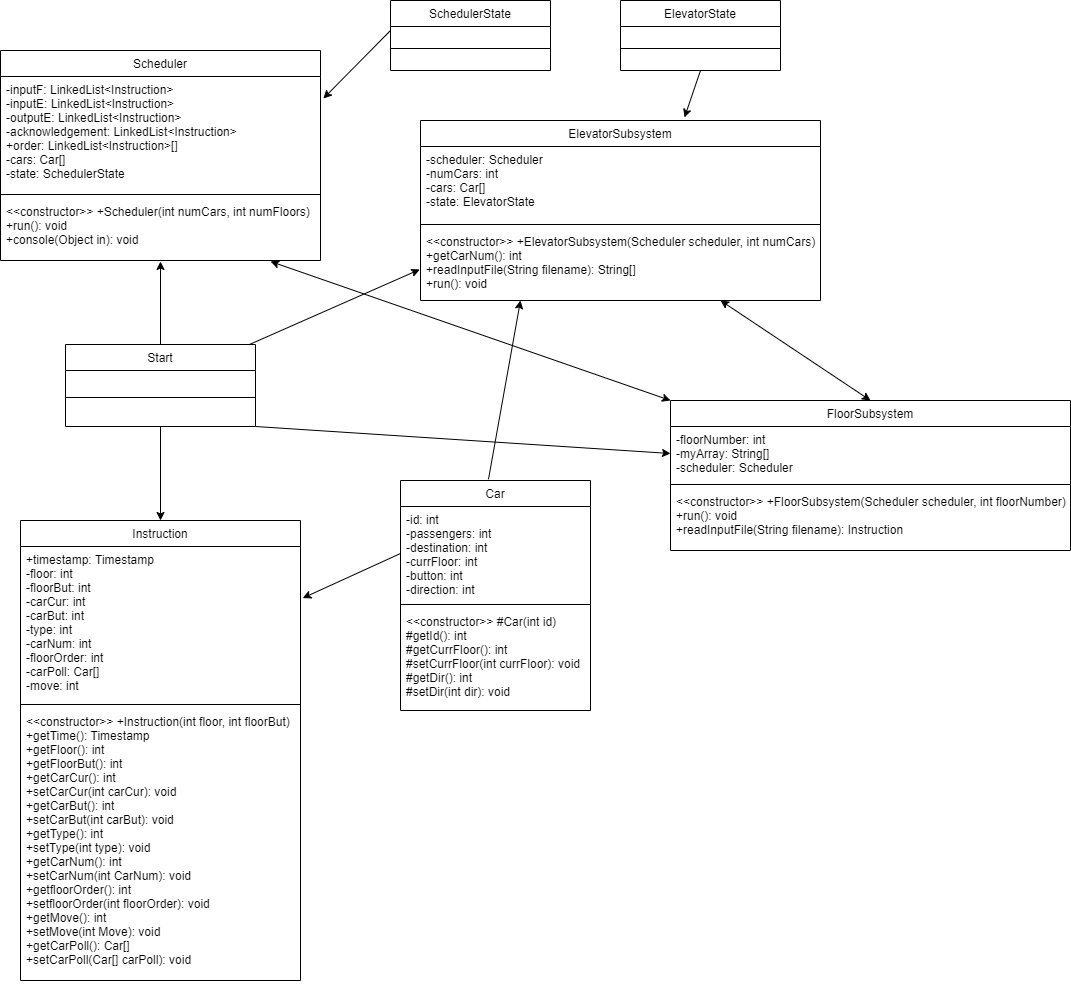

The diagram above was exported from draw.io. Its source (the exported page's mxGraphModel, read from the mxfile embedded in the PNG):
<mxGraphModel dx="2763" dy="2025" grid="1" gridSize="10" guides="1" tooltips="1" connect="1" arrows="1" fold="1" page="1" pageScale="1" pageWidth="827" pageHeight="1169" math="0" shadow="0">
  <root>
    <mxCell id="WIyWlLk6GJQsqaUBKTNV-0" />
    <mxCell id="WIyWlLk6GJQsqaUBKTNV-1" parent="WIyWlLk6GJQsqaUBKTNV-0" />
    <mxCell id="zkfFHV4jXpPFQw0GAbJ--6" value="Car" style="swimlane;fontStyle=0;align=center;verticalAlign=top;childLayout=stackLayout;horizontal=1;startSize=26;horizontalStack=0;resizeParent=1;resizeLast=0;collapsible=1;marginBottom=0;rounded=0;shadow=0;strokeWidth=1;" parent="WIyWlLk6GJQsqaUBKTNV-1" vertex="1">
      <mxGeometry x="150" y="150" width="190" height="230" as="geometry">
        <mxRectangle x="130" y="380" width="160" height="26" as="alternateBounds" />
      </mxGeometry>
    </mxCell>
    <mxCell id="zkfFHV4jXpPFQw0GAbJ--7" value="-id: int&#10;-passengers: int&#10;-destination: int&#10;-currFloor: int&#10;-button: int&#10;-direction: int&#10;" style="text;align=left;verticalAlign=top;spacingLeft=4;spacingRight=4;overflow=hidden;rotatable=0;points=[[0,0.5],[1,0.5]];portConstraint=eastwest;" parent="zkfFHV4jXpPFQw0GAbJ--6" vertex="1">
      <mxGeometry y="26" width="190" height="94" as="geometry" />
    </mxCell>
    <mxCell id="zkfFHV4jXpPFQw0GAbJ--9" value="" style="line;html=1;strokeWidth=1;align=left;verticalAlign=middle;spacingTop=-1;spacingLeft=3;spacingRight=3;rotatable=0;labelPosition=right;points=[];portConstraint=eastwest;" parent="zkfFHV4jXpPFQw0GAbJ--6" vertex="1">
      <mxGeometry y="120" width="190" height="8" as="geometry" />
    </mxCell>
    <mxCell id="zkfFHV4jXpPFQw0GAbJ--10" value="&lt;&lt;constructor&gt;&gt; #Car(int id)&#10;#getId(): int&#10;#getCurrFloor(): int&#10;#setCurrFloor(int currFloor): void&#10;#getDir(): int&#10;#setDir(int dir): void" style="text;align=left;verticalAlign=top;spacingLeft=4;spacingRight=4;overflow=hidden;rotatable=0;points=[[0,0.5],[1,0.5]];portConstraint=eastwest;fontStyle=0" parent="zkfFHV4jXpPFQw0GAbJ--6" vertex="1">
      <mxGeometry y="128" width="190" height="102" as="geometry" />
    </mxCell>
    <mxCell id="zkfFHV4jXpPFQw0GAbJ--13" value="SchedulerState" style="swimlane;fontStyle=0;align=center;verticalAlign=top;childLayout=stackLayout;horizontal=1;startSize=26;horizontalStack=0;resizeParent=1;resizeLast=0;collapsible=1;marginBottom=0;rounded=0;shadow=0;strokeWidth=1;" parent="WIyWlLk6GJQsqaUBKTNV-1" vertex="1">
      <mxGeometry x="140" y="-330" width="160" height="70" as="geometry">
        <mxRectangle x="340" y="380" width="170" height="26" as="alternateBounds" />
      </mxGeometry>
    </mxCell>
    <mxCell id="zkfFHV4jXpPFQw0GAbJ--15" value="" style="line;html=1;strokeWidth=1;align=left;verticalAlign=middle;spacingTop=-1;spacingLeft=3;spacingRight=3;rotatable=0;labelPosition=right;points=[];portConstraint=eastwest;" parent="zkfFHV4jXpPFQw0GAbJ--13" vertex="1">
      <mxGeometry y="26" width="160" height="44" as="geometry" />
    </mxCell>
    <mxCell id="zkfFHV4jXpPFQw0GAbJ--17" value="ElevatorSubsystem" style="swimlane;fontStyle=0;align=center;verticalAlign=top;childLayout=stackLayout;horizontal=1;startSize=26;horizontalStack=0;resizeParent=1;resizeLast=0;collapsible=1;marginBottom=0;rounded=0;shadow=0;strokeWidth=1;" parent="WIyWlLk6GJQsqaUBKTNV-1" vertex="1">
      <mxGeometry x="170" y="-210" width="400" height="180" as="geometry">
        <mxRectangle x="550" y="140" width="160" height="26" as="alternateBounds" />
      </mxGeometry>
    </mxCell>
    <mxCell id="zkfFHV4jXpPFQw0GAbJ--18" value="-scheduler: Scheduler&#10;-numCars: int&#10;-cars: Car[]&#10;-state: ElevatorState" style="text;align=left;verticalAlign=top;spacingLeft=4;spacingRight=4;overflow=hidden;rotatable=0;points=[[0,0.5],[1,0.5]];portConstraint=eastwest;" parent="zkfFHV4jXpPFQw0GAbJ--17" vertex="1">
      <mxGeometry y="26" width="400" height="74" as="geometry" />
    </mxCell>
    <mxCell id="zkfFHV4jXpPFQw0GAbJ--23" value="" style="line;html=1;strokeWidth=1;align=left;verticalAlign=middle;spacingTop=-1;spacingLeft=3;spacingRight=3;rotatable=0;labelPosition=right;points=[];portConstraint=eastwest;" parent="zkfFHV4jXpPFQw0GAbJ--17" vertex="1">
      <mxGeometry y="100" width="400" height="8" as="geometry" />
    </mxCell>
    <mxCell id="zkfFHV4jXpPFQw0GAbJ--24" value="&lt;&lt;constructor&gt;&gt; +ElevatorSubsystem(Scheduler scheduler, int numCars)&#10;+getCarNum(): int&#10;+readInputFile(String filename): String[]&#10;+run(): void" style="text;align=left;verticalAlign=top;spacingLeft=4;spacingRight=4;overflow=hidden;rotatable=0;points=[[0,0.5],[1,0.5]];portConstraint=eastwest;" parent="zkfFHV4jXpPFQw0GAbJ--17" vertex="1">
      <mxGeometry y="108" width="400" height="62" as="geometry" />
    </mxCell>
    <mxCell id="fX82G1fxNCSfzHV40yT4-0" value="FloorSubsystem" style="swimlane;fontStyle=0;align=center;verticalAlign=top;childLayout=stackLayout;horizontal=1;startSize=26;horizontalStack=0;resizeParent=1;resizeLast=0;collapsible=1;marginBottom=0;rounded=0;shadow=0;strokeWidth=1;" vertex="1" parent="WIyWlLk6GJQsqaUBKTNV-1">
      <mxGeometry x="420" y="70" width="400" height="150" as="geometry">
        <mxRectangle x="130" y="380" width="160" height="26" as="alternateBounds" />
      </mxGeometry>
    </mxCell>
    <mxCell id="fX82G1fxNCSfzHV40yT4-1" value="-floorNumber: int&#10;-myArray: String[]&#10;-scheduler: Scheduler&#10;&#10;" style="text;align=left;verticalAlign=top;spacingLeft=4;spacingRight=4;overflow=hidden;rotatable=0;points=[[0,0.5],[1,0.5]];portConstraint=eastwest;" vertex="1" parent="fX82G1fxNCSfzHV40yT4-0">
      <mxGeometry y="26" width="400" height="54" as="geometry" />
    </mxCell>
    <mxCell id="fX82G1fxNCSfzHV40yT4-2" value="" style="line;html=1;strokeWidth=1;align=left;verticalAlign=middle;spacingTop=-1;spacingLeft=3;spacingRight=3;rotatable=0;labelPosition=right;points=[];portConstraint=eastwest;" vertex="1" parent="fX82G1fxNCSfzHV40yT4-0">
      <mxGeometry y="80" width="400" height="8" as="geometry" />
    </mxCell>
    <mxCell id="fX82G1fxNCSfzHV40yT4-3" value="&lt;&lt;constructor&gt;&gt; +FloorSubsystem(Scheduler scheduler, int floorNumber)&#10;+run(): void&#10;+readInputFile(String filename): Instruction" style="text;align=left;verticalAlign=top;spacingLeft=4;spacingRight=4;overflow=hidden;rotatable=0;points=[[0,0.5],[1,0.5]];portConstraint=eastwest;fontStyle=0" vertex="1" parent="fX82G1fxNCSfzHV40yT4-0">
      <mxGeometry y="88" width="400" height="52" as="geometry" />
    </mxCell>
    <mxCell id="fX82G1fxNCSfzHV40yT4-9" value="Instruction" style="swimlane;fontStyle=0;align=center;verticalAlign=top;childLayout=stackLayout;horizontal=1;startSize=26;horizontalStack=0;resizeParent=1;resizeLast=0;collapsible=1;marginBottom=0;rounded=0;shadow=0;strokeWidth=1;" vertex="1" parent="WIyWlLk6GJQsqaUBKTNV-1">
      <mxGeometry x="-230" y="190" width="280" height="460" as="geometry">
        <mxRectangle x="130" y="380" width="160" height="26" as="alternateBounds" />
      </mxGeometry>
    </mxCell>
    <mxCell id="fX82G1fxNCSfzHV40yT4-10" value="+timestamp: Timestamp&#10;-floor: int&#10;-floorBut: int&#10;-carCur: int&#10;-carBut: int&#10;-type: int&#10;-carNum: int&#10;-floorOrder: int&#10;-carPoll: Car[]&#10;-move: int" style="text;align=left;verticalAlign=top;spacingLeft=4;spacingRight=4;overflow=hidden;rotatable=0;points=[[0,0.5],[1,0.5]];portConstraint=eastwest;" vertex="1" parent="fX82G1fxNCSfzHV40yT4-9">
      <mxGeometry y="26" width="280" height="154" as="geometry" />
    </mxCell>
    <mxCell id="fX82G1fxNCSfzHV40yT4-11" value="" style="line;html=1;strokeWidth=1;align=left;verticalAlign=middle;spacingTop=-1;spacingLeft=3;spacingRight=3;rotatable=0;labelPosition=right;points=[];portConstraint=eastwest;" vertex="1" parent="fX82G1fxNCSfzHV40yT4-9">
      <mxGeometry y="180" width="280" height="8" as="geometry" />
    </mxCell>
    <mxCell id="fX82G1fxNCSfzHV40yT4-12" value="&lt;&lt;constructor&gt;&gt; +Instruction(int floor, int floorBut)&#10;+getTime(): Timestamp&#10;+getFloor(): int&#10;+getFloorBut(): int&#10;+getCarCur(): int&#10;+setCarCur(int carCur): void&#10;+getCarBut(): int&#10;+setCarBut(int carBut): void&#10;+getType(): int&#10;+setType(int type): void&#10;+getCarNum(): int&#10;+setCarNum(int CarNum): void&#10;+getfloorOrder(): int&#10;+setfloorOrder(int floorOrder): void&#10;+getMove(): int&#10;+setMove(int Move): void&#10;+getCarPoll(): Car[]&#10;+setCarPoll(Car[] carPoll): void&#10;&#10;&#10;" style="text;align=left;verticalAlign=top;spacingLeft=4;spacingRight=4;overflow=hidden;rotatable=0;points=[[0,0.5],[1,0.5]];portConstraint=eastwest;fontStyle=0" vertex="1" parent="fX82G1fxNCSfzHV40yT4-9">
      <mxGeometry y="188" width="280" height="272" as="geometry" />
    </mxCell>
    <mxCell id="fX82G1fxNCSfzHV40yT4-13" value="Scheduler" style="swimlane;fontStyle=0;align=center;verticalAlign=top;childLayout=stackLayout;horizontal=1;startSize=26;horizontalStack=0;resizeParent=1;resizeLast=0;collapsible=1;marginBottom=0;rounded=0;shadow=0;strokeWidth=1;" vertex="1" parent="WIyWlLk6GJQsqaUBKTNV-1">
      <mxGeometry x="-250" y="-280" width="320" height="210" as="geometry">
        <mxRectangle x="130" y="380" width="160" height="26" as="alternateBounds" />
      </mxGeometry>
    </mxCell>
    <mxCell id="fX82G1fxNCSfzHV40yT4-14" value="-inputF: LinkedList&lt;Instruction&gt;&#10;-inputE: LinkedList&lt;Instruction&gt;&#10;-outputE: LinkedList&lt;Instruction&gt;&#10;-acknowledgement: LinkedList&lt;Instruction&gt;&#10;+order: LinkedList&lt;Instruction&gt;[]&#10;-cars: Car[]&#10;-state: SchedulerState" style="text;align=left;verticalAlign=top;spacingLeft=4;spacingRight=4;overflow=hidden;rotatable=0;points=[[0,0.5],[1,0.5]];portConstraint=eastwest;" vertex="1" parent="fX82G1fxNCSfzHV40yT4-13">
      <mxGeometry y="26" width="320" height="114" as="geometry" />
    </mxCell>
    <mxCell id="fX82G1fxNCSfzHV40yT4-15" value="" style="line;html=1;strokeWidth=1;align=left;verticalAlign=middle;spacingTop=-1;spacingLeft=3;spacingRight=3;rotatable=0;labelPosition=right;points=[];portConstraint=eastwest;" vertex="1" parent="fX82G1fxNCSfzHV40yT4-13">
      <mxGeometry y="140" width="320" height="8" as="geometry" />
    </mxCell>
    <mxCell id="fX82G1fxNCSfzHV40yT4-16" value="&lt;&lt;constructor&gt;&gt; +Scheduler(int numCars, int numFloors)&#10;+run(): void&#10;+console(Object in): void" style="text;align=left;verticalAlign=top;spacingLeft=4;spacingRight=4;overflow=hidden;rotatable=0;points=[[0,0.5],[1,0.5]];portConstraint=eastwest;fontStyle=0" vertex="1" parent="fX82G1fxNCSfzHV40yT4-13">
      <mxGeometry y="148" width="320" height="62" as="geometry" />
    </mxCell>
    <mxCell id="fX82G1fxNCSfzHV40yT4-17" value="ElevatorState" style="swimlane;fontStyle=0;align=center;verticalAlign=top;childLayout=stackLayout;horizontal=1;startSize=26;horizontalStack=0;resizeParent=1;resizeLast=0;collapsible=1;marginBottom=0;rounded=0;shadow=0;strokeWidth=1;" vertex="1" parent="WIyWlLk6GJQsqaUBKTNV-1">
      <mxGeometry x="370" y="-330" width="160" height="70" as="geometry">
        <mxRectangle x="340" y="380" width="170" height="26" as="alternateBounds" />
      </mxGeometry>
    </mxCell>
    <mxCell id="fX82G1fxNCSfzHV40yT4-18" value="" style="line;html=1;strokeWidth=1;align=left;verticalAlign=middle;spacingTop=-1;spacingLeft=3;spacingRight=3;rotatable=0;labelPosition=right;points=[];portConstraint=eastwest;" vertex="1" parent="fX82G1fxNCSfzHV40yT4-17">
      <mxGeometry y="26" width="160" height="44" as="geometry" />
    </mxCell>
    <mxCell id="fX82G1fxNCSfzHV40yT4-19" value="Start" style="swimlane;fontStyle=0;align=center;verticalAlign=top;childLayout=stackLayout;horizontal=1;startSize=26;horizontalStack=0;resizeParent=1;resizeLast=0;collapsible=1;marginBottom=0;rounded=0;shadow=0;strokeWidth=1;" vertex="1" parent="WIyWlLk6GJQsqaUBKTNV-1">
      <mxGeometry x="-185" y="14" width="190" height="82" as="geometry">
        <mxRectangle x="130" y="380" width="160" height="26" as="alternateBounds" />
      </mxGeometry>
    </mxCell>
    <mxCell id="fX82G1fxNCSfzHV40yT4-21" value="" style="line;html=1;strokeWidth=1;align=left;verticalAlign=middle;spacingTop=-1;spacingLeft=3;spacingRight=3;rotatable=0;labelPosition=right;points=[];portConstraint=eastwest;" vertex="1" parent="fX82G1fxNCSfzHV40yT4-19">
      <mxGeometry y="26" width="190" height="54" as="geometry" />
    </mxCell>
    <mxCell id="fX82G1fxNCSfzHV40yT4-23" value="" style="endArrow=classic;html=1;exitX=0.5;exitY=0;exitDx=0;exitDy=0;entryX=0.5;entryY=1.016;entryDx=0;entryDy=0;entryPerimeter=0;" edge="1" parent="WIyWlLk6GJQsqaUBKTNV-1" source="fX82G1fxNCSfzHV40yT4-19" target="fX82G1fxNCSfzHV40yT4-16">
      <mxGeometry width="50" height="50" relative="1" as="geometry">
        <mxPoint x="-330" y="200" as="sourcePoint" />
        <mxPoint x="90" y="100" as="targetPoint" />
      </mxGeometry>
    </mxCell>
    <mxCell id="fX82G1fxNCSfzHV40yT4-24" value="" style="endArrow=classic;html=1;exitX=0.5;exitY=1;exitDx=0;exitDy=0;entryX=0.5;entryY=0;entryDx=0;entryDy=0;" edge="1" parent="WIyWlLk6GJQsqaUBKTNV-1" source="fX82G1fxNCSfzHV40yT4-19" target="fX82G1fxNCSfzHV40yT4-9">
      <mxGeometry width="50" height="50" relative="1" as="geometry">
        <mxPoint x="-110" y="96" as="sourcePoint" />
        <mxPoint x="24.039999999999964" y="96.00199999999995" as="targetPoint" />
      </mxGeometry>
    </mxCell>
    <mxCell id="fX82G1fxNCSfzHV40yT4-28" value="" style="endArrow=classic;html=1;exitX=0.968;exitY=0;exitDx=0;exitDy=0;entryX=-0.002;entryY=0.661;entryDx=0;entryDy=0;entryPerimeter=0;exitPerimeter=0;" edge="1" parent="WIyWlLk6GJQsqaUBKTNV-1" source="fX82G1fxNCSfzHV40yT4-19" target="zkfFHV4jXpPFQw0GAbJ--24">
      <mxGeometry width="50" height="50" relative="1" as="geometry">
        <mxPoint x="-80" y="24" as="sourcePoint" />
        <mxPoint x="-80" y="-59.00800000000004" as="targetPoint" />
      </mxGeometry>
    </mxCell>
    <mxCell id="fX82G1fxNCSfzHV40yT4-29" value="" style="endArrow=classic;html=1;exitX=1;exitY=1;exitDx=0;exitDy=0;entryX=0;entryY=0.5;entryDx=0;entryDy=0;" edge="1" parent="WIyWlLk6GJQsqaUBKTNV-1" source="fX82G1fxNCSfzHV40yT4-19" target="fX82G1fxNCSfzHV40yT4-1">
      <mxGeometry width="50" height="50" relative="1" as="geometry">
        <mxPoint x="8.920000000000073" y="24" as="sourcePoint" />
        <mxPoint x="149.19999999999982" y="-51.01800000000003" as="targetPoint" />
      </mxGeometry>
    </mxCell>
    <mxCell id="fX82G1fxNCSfzHV40yT4-30" value="" style="endArrow=classic;startArrow=classic;html=1;entryX=0;entryY=0;entryDx=0;entryDy=0;exitX=0.844;exitY=1.016;exitDx=0;exitDy=0;exitPerimeter=0;" edge="1" parent="WIyWlLk6GJQsqaUBKTNV-1" source="fX82G1fxNCSfzHV40yT4-16" target="fX82G1fxNCSfzHV40yT4-0">
      <mxGeometry width="50" height="50" relative="1" as="geometry">
        <mxPoint x="-400" y="730" as="sourcePoint" />
        <mxPoint x="-350" y="680" as="targetPoint" />
      </mxGeometry>
    </mxCell>
    <mxCell id="fX82G1fxNCSfzHV40yT4-31" value="" style="endArrow=classic;startArrow=classic;html=1;entryX=0.5;entryY=0;entryDx=0;entryDy=0;exitX=0.75;exitY=1;exitDx=0;exitDy=0;" edge="1" parent="WIyWlLk6GJQsqaUBKTNV-1" source="zkfFHV4jXpPFQw0GAbJ--17" target="fX82G1fxNCSfzHV40yT4-0">
      <mxGeometry width="50" height="50" relative="1" as="geometry">
        <mxPoint x="30.079999999999927" y="-59.00800000000004" as="sourcePoint" />
        <mxPoint x="134" y="117" as="targetPoint" />
      </mxGeometry>
    </mxCell>
    <mxCell id="fX82G1fxNCSfzHV40yT4-33" value="" style="endArrow=classic;html=1;entryX=1.009;entryY=0.193;entryDx=0;entryDy=0;entryPerimeter=0;" edge="1" parent="WIyWlLk6GJQsqaUBKTNV-1" target="fX82G1fxNCSfzHV40yT4-14">
      <mxGeometry width="50" height="50" relative="1" as="geometry">
        <mxPoint x="140" y="-300" as="sourcePoint" />
        <mxPoint x="-80" y="-59.00800000000004" as="targetPoint" />
      </mxGeometry>
    </mxCell>
    <mxCell id="fX82G1fxNCSfzHV40yT4-34" value="" style="endArrow=classic;html=1;entryX=0.66;entryY=-0.017;entryDx=0;entryDy=0;entryPerimeter=0;exitX=0.5;exitY=1;exitDx=0;exitDy=0;" edge="1" parent="WIyWlLk6GJQsqaUBKTNV-1" source="fX82G1fxNCSfzHV40yT4-17" target="zkfFHV4jXpPFQw0GAbJ--17">
      <mxGeometry width="50" height="50" relative="1" as="geometry">
        <mxPoint x="150" y="-290" as="sourcePoint" />
        <mxPoint x="82.88000000000011" y="-221.99800000000005" as="targetPoint" />
      </mxGeometry>
    </mxCell>
    <mxCell id="fX82G1fxNCSfzHV40yT4-35" value="" style="endArrow=classic;html=1;exitX=0.463;exitY=-0.005;exitDx=0;exitDy=0;exitPerimeter=0;entryX=0.25;entryY=1;entryDx=0;entryDy=0;" edge="1" parent="WIyWlLk6GJQsqaUBKTNV-1" source="zkfFHV4jXpPFQw0GAbJ--6" target="zkfFHV4jXpPFQw0GAbJ--17">
      <mxGeometry width="50" height="50" relative="1" as="geometry">
        <mxPoint x="-250" y="720" as="sourcePoint" />
        <mxPoint x="-200" y="670" as="targetPoint" />
      </mxGeometry>
    </mxCell>
    <mxCell id="fX82G1fxNCSfzHV40yT4-36" value="" style="endArrow=classic;html=1;exitX=0;exitY=0.5;exitDx=0;exitDy=0;entryX=1.008;entryY=0.335;entryDx=0;entryDy=0;entryPerimeter=0;" edge="1" parent="WIyWlLk6GJQsqaUBKTNV-1" source="zkfFHV4jXpPFQw0GAbJ--7" target="fX82G1fxNCSfzHV40yT4-10">
      <mxGeometry width="50" height="50" relative="1" as="geometry">
        <mxPoint x="-250" y="720" as="sourcePoint" />
        <mxPoint x="-200" y="670" as="targetPoint" />
      </mxGeometry>
    </mxCell>
  </root>
</mxGraphModel>